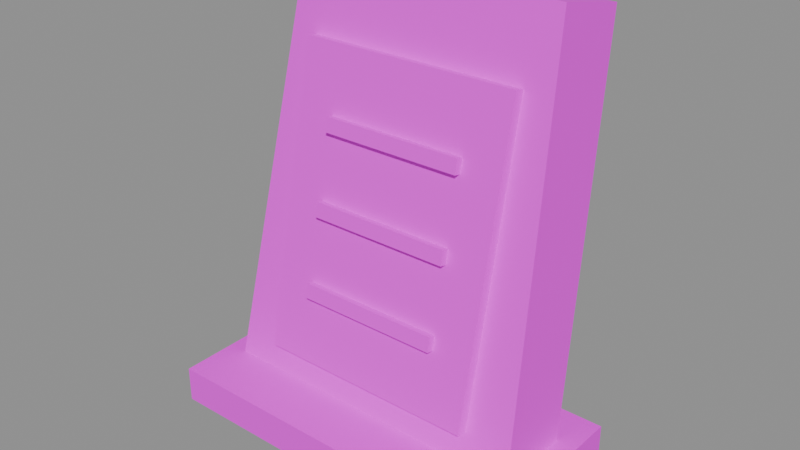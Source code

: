# Source: item_rune_blank.blend  (saved by Blender 5.3.31; exported with 4.5.12 LTS)
import bpy
from mathutils import Matrix  # noqa: F401  (used for matrix-valued properties, if any)

bpy.ops.wm.read_factory_settings(use_empty=True)
scene = bpy.context.scene
scene.name = 'Scene'

# ---- images (referenced by path relative to the original .blend; pixels are not part of the script)
import os
ASSET_DIR = os.environ.get("B2B_ASSET_DIR", "")  # directory of the original .blend (textures are referenced by path, not embedded)
HERE = os.path.dirname(os.path.abspath(__file__))  # packed textures are extracted next to this script under _unpacked/

def load_image(name, relpath, width, height, colorspace="sRGB"):
    """Load a texture the original file referenced (path relative to the .blend, or extracted next to this script)."""
    p = next((c for c in (os.path.join(HERE, relpath), os.path.join(ASSET_DIR, relpath)) if relpath and os.path.exists(c)), "")
    if p:
        img = bpy.data.images.load(p, check_existing=True)
        img.name = name
    else:  # same state as the original file: an image datablock whose file is absent (Cycles renders it pink)
        img = bpy.data.images.new(name, width, height)
        img.source = "FILE"
        img.filepath = "//" + (relpath or name)
    img.colorspace_settings.name = colorspace
    return img
img_village_palette_png = load_image('village_palette.png', 'village_palette.png', 1024, 1024, 'sRGB')

# ---- materials (node trees are filled in below, after node groups)
mat_villagepalette = bpy.data.materials.new('VillagePalette')

# ---- material node trees
mat_villagepalette.use_nodes = True; mat_villagepalette.node_tree.nodes.clear()
_N = mat_villagepalette.node_tree.nodes; _L = mat_villagepalette.node_tree.links
n0 = _N.new('ShaderNodeBsdfPrincipled'); n0.name = 'Principled BSDF'; n0.location = (-200, 100)
n0.inputs[2].default_value = 0.9
n0.inputs[10].default_value = 0.005
n1 = _N.new('ShaderNodeOutputMaterial'); n1.name = 'Material Output'; n1.location = (200, 100)
n2 = _N.new('ShaderNodeTexImage'); n2.name = 'Image Texture'; n2.location = (-320, 300)
n2.image = img_village_palette_png
_L.new(n0.outputs[0], n1.inputs[0])
_L.new(n2.outputs[0], n0.inputs[0])
n1.is_active_output = True

# ---- meshes
me_item_rune_blank = bpy.data.meshes.new('item_rune_blank')
me_item_rune_blank.from_pydata([(-0.45, -0.1076, 0.02287), (0.45, -0.1076, 0.02287), (0.45, 0.1076, -0.02287), (-0.45, 0.1076, -0.02287), (-0.378, 0.1419, 1.197), (0.378, 0.1419, 1.197), (0.378, 0.3571, 1.151), (-0.378, 0.3571, 1.151), (-0.31, -0.1037, 0.1856), (0.31, -0.1037, 0.1856), (0.31, -0.06455, 0.1773), (-0.31, -0.06455, 0.1773), (-0.31, 0.07097, 1.007), (0.31, 0.07097, 1.007), (0.31, 0.1101, 0.9989), (-0.31, 0.1101, 0.9989), (-0.2, -0.08581, 0.3658), (0.2, -0.08581, 0.3658), (0.2, -0.05647, 0.3596), (-0.2, -0.05647, 0.3596), (-0.2, -0.0775, 0.405), (0.2, -0.0775, 0.405), (0.2, -0.04815, 0.3987), (-0.2, -0.04815, 0.3987), (-0.2, -0.04007, 0.581), (0.2, -0.04007, 0.581), (0.2, -0.01073, 0.5748), (-0.2, -0.01073, 0.5748), (-0.2, -0.03176, 0.6202), (0.2, -0.03176, 0.6202), (0.2, -0.002412, 0.6139), (-0.2, -0.002412, 0.6139), (-0.2, 0.005668, 0.7962), (0.2, 0.005668, 0.7962), (0.2, 0.03501, 0.79), (-0.2, 0.03501, 0.79), (-0.2, 0.01398, 0.8353), (0.2, 0.01398, 0.8353), (0.2, 0.04333, 0.8291), (-0.2, 0.04333, 0.8291), (-0.5, -0.25, 0.0), (0.5, -0.25, 0.0), (0.5, 0.25, 0.0), (-0.5, 0.25, 0.0), (-0.5, -0.25, 0.1), (0.5, -0.25, 0.1), (0.5, 0.25, 0.1), (-0.5, 0.25, 0.1)], [], [(0, 3, 2, 1), (4, 5, 6, 7), (0, 1, 5, 4), (1, 2, 6, 5), (2, 3, 7, 6), (3, 0, 4, 7), (8, 11, 10, 9), (12, 13, 14, 15), (8, 9, 13, 12), (9, 10, 14, 13), (10, 11, 15, 14), (11, 8, 12, 15), (16, 19, 18, 17), (20, 21, 22, 23), (16, 17, 21, 20), (17, 18, 22, 21), (18, 19, 23, 22), (19, 16, 20, 23), (24, 27, 26, 25), (28, 29, 30, 31), (24, 25, 29, 28), (25, 26, 30, 29), (26, 27, 31, 30), (27, 24, 28, 31), (32, 35, 34, 33), (36, 37, 38, 39), (32, 33, 37, 36), (33, 34, 38, 37), (34, 35, 39, 38), (35, 32, 36, 39), (40, 43, 42, 41), (44, 45, 46, 47), (40, 41, 45, 44), (41, 42, 46, 45), (42, 43, 47, 46), (43, 40, 44, 47)])
_uv = me_item_rune_blank.uv_layers.new(name='UVMap')
_uv.uv.foreach_set('vector', [0.2422, 0.3225, 0.2422, 0.3, 0.2422, 0.3, 0.2422, 0.3225, 0.2422, 0.9, 0.2422, 0.9, 0.2422, 0.8775, 0.2422, 0.8775, 0.2422, 0.3225, 0.2422, 0.3225, 0.2422, 0.9, 0.2422, 0.9, 0.2422, 0.3225, 0.2422, 0.3, 0.2422, 0.8775, 0.2422, 0.9, 0.2422, 0.3, 0.2422, 0.3, 0.2422, 0.8775, 0.2422, 0.8775, 0.2422, 0.3, 0.2422, 0.3225, 0.2422, 0.9, 0.2422, 0.8775, 0.2578, 0.4218, 0.2578, 0.42, 0.2578, 0.42, 0.2578, 0.4218, 0.2578, 0.6, 0.2578, 0.6, 0.2578, 0.5982, 0.2578, 0.5982, 0.2578, 0.4218, 0.2578, 0.4218, 0.2578, 0.6, 0.2578, 0.6, 0.2578, 0.4218, 0.2578, 0.42, 0.2578, 0.5982, 0.2578, 0.6, 0.2578, 0.42, 0.2578, 0.42, 0.2578, 0.5982, 0.2578, 0.5982, 0.2578, 0.42, 0.2578, 0.4218, 0.2578, 0.6, 0.2578, 0.5982, 0.2266, 0.4447, 0.2266, 0.42, 0.2266, 0.42, 0.2266, 0.4447, 0.2266, 0.6, 0.2266, 0.6, 0.2266, 0.5753, 0.2266, 0.5753, 0.2266, 0.4447, 0.2266, 0.4447, 0.2266, 0.6, 0.2266, 0.6, 0.2266, 0.4447, 0.2266, 0.42, 0.2266, 0.5753, 0.2266, 0.6, 0.2266, 0.42, 0.2266, 0.42, 0.2266, 0.5753, 0.2266, 0.5753, 0.2266, 0.42, 0.2266, 0.4447, 0.2266, 0.6, 0.2266, 0.5753, 0.2266, 0.4447, 0.2266, 0.42, 0.2266, 0.42, 0.2266, 0.4447, 0.2266, 0.6, 0.2266, 0.6, 0.2266, 0.5753, 0.2266, 0.5753, 0.2266, 0.4447, 0.2266, 0.4447, 0.2266, 0.6, 0.2266, 0.6, 0.2266, 0.4447, 0.2266, 0.42, 0.2266, 0.5753, 0.2266, 0.6, 0.2266, 0.42, 0.2266, 0.42, 0.2266, 0.5753, 0.2266, 0.5753, 0.2266, 0.42, 0.2266, 0.4447, 0.2266, 0.6, 0.2266, 0.5753, 0.2266, 0.4447, 0.2266, 0.42, 0.2266, 0.42, 0.2266, 0.4447, 0.2266, 0.6, 0.2266, 0.6, 0.2266, 0.5753, 0.2266, 0.5753, 0.2266, 0.4447, 0.2266, 0.4447, 0.2266, 0.6, 0.2266, 0.6, 0.2266, 0.4447, 0.2266, 0.42, 0.2266, 0.5753, 0.2266, 0.6, 0.2266, 0.42, 0.2266, 0.42, 0.2266, 0.5753, 0.2266, 0.5753, 0.2266, 0.42, 0.2266, 0.4447, 0.2266, 0.6, 0.2266, 0.5753, 0.2266, 0.42, 0.2266, 0.42, 0.2266, 0.42, 0.2266, 0.42, 0.2266, 0.6, 0.2266, 0.6, 0.2266, 0.6, 0.2266, 0.6, 0.2266, 0.42, 0.2266, 0.42, 0.2266, 0.6, 0.2266, 0.6, 0.2266, 0.42, 0.2266, 0.42, 0.2266, 0.6, 0.2266, 0.6, 0.2266, 0.42, 0.2266, 0.42, 0.2266, 0.6, 0.2266, 0.6, 0.2266, 0.42, 0.2266, 0.42, 0.2266, 0.6, 0.2266, 0.6])
me_item_rune_blank.materials.append(mat_villagepalette)
me_item_rune_blank.update()

# ---- objects
ob_item_rune_blank = bpy.data.objects.new('item_rune_blank', me_item_rune_blank)

# ---- transforms, parenting, visibility, modifiers, constraints
ob_item_rune_blank.location = (0.0, 0.0, 0.0)

# ---- collection membership
scene.collection.objects.link(ob_item_rune_blank)

# ---- scene / render settings (as saved in the file)
scene.frame_start = 1; scene.frame_end = 250; scene.frame_set(1)
scene.render.engine = 'BLENDER_EEVEE_NEXT'
scene.render.bake_bias = 0.0
scene.render.bake_samples = 0
scene.render.compositor_device = 'GPU'
scene.eevee.use_volume_custom_range = False
scene.eevee.fast_gi_thickness_near = 0.1
scene.eevee.fast_gi_thickness_far = 0.0
scene.eevee.ray_tracing_options.screen_trace_thickness = 0.1
bpy.context.view_layer.update()

# ---- added for rendering (the .blend has no active camera and no usable light): camera, sun + grey world if the file has none
cam_auto = bpy.data.cameras.new('AutoCamera')
cam_auto.lens = 50.0
cam_auto.sensor_width = 36.0
cam_auto.clip_end = 1000.0
ob_auto_camera = bpy.data.objects.new('AutoCamera', cam_auto)
scene.collection.objects.link(ob_auto_camera)
ob_auto_camera.location = (1.56354, -1.82271, 1.83772)
ob_auto_camera.rotation_euler = (1.09748, -7.21219e-08, 0.694738)
scene.camera = ob_auto_camera
light_auto_sun = bpy.data.lights.new('AutoSun', 'SUN')
light_auto_sun.energy = 3.0
light_auto_sun.angle = 0.0523599
ob_auto_sun = bpy.data.objects.new('AutoSun', light_auto_sun)
scene.collection.objects.link(ob_auto_sun)
ob_auto_sun.rotation_euler = (0.872665, 0.174533, 0.523599)
if scene.world is None:
    world_auto = bpy.data.worlds.new('AutoWorld')
    world_auto.color = (0.3, 0.3, 0.3)
    scene.world = world_auto
bpy.context.view_layer.update()
